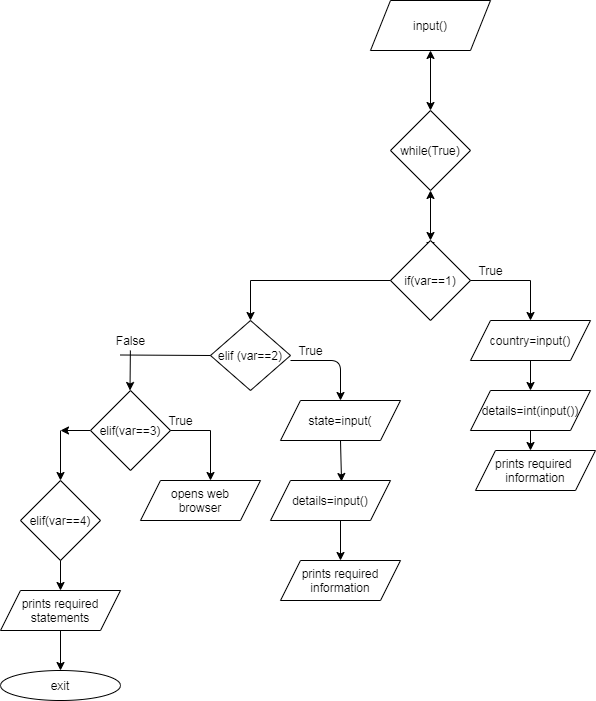

The diagram above was exported from draw.io. Its source (the exported page's mxGraphModel, read from the mxfile embedded in the PNG):
<mxGraphModel dx="1709" dy="482" grid="1" gridSize="10" guides="1" tooltips="1" connect="1" arrows="1" fold="1" page="1" pageScale="1" pageWidth="850" pageHeight="1100" math="0" shadow="0">
  <root>
    <mxCell id="0" />
    <mxCell id="1" parent="0" />
    <mxCell id="c_VPMFxM6HyTBFwQEQwT-2" value="input()" style="shape=parallelogram;perimeter=parallelogramPerimeter;whiteSpace=wrap;html=1;fixedSize=1;" vertex="1" parent="1">
      <mxGeometry x="320" y="40" width="120" height="50" as="geometry" />
    </mxCell>
    <mxCell id="c_VPMFxM6HyTBFwQEQwT-4" value="" style="endArrow=classic;startArrow=classic;html=1;" edge="1" parent="1">
      <mxGeometry width="50" height="50" relative="1" as="geometry">
        <mxPoint x="380" y="150" as="sourcePoint" />
        <mxPoint x="380" y="90" as="targetPoint" />
      </mxGeometry>
    </mxCell>
    <mxCell id="c_VPMFxM6HyTBFwQEQwT-5" value="while(True)" style="rhombus;whiteSpace=wrap;html=1;" vertex="1" parent="1">
      <mxGeometry x="340" y="150" width="80" height="80" as="geometry" />
    </mxCell>
    <mxCell id="c_VPMFxM6HyTBFwQEQwT-9" value="" style="endArrow=classic;startArrow=classic;html=1;" edge="1" parent="1" target="c_VPMFxM6HyTBFwQEQwT-10">
      <mxGeometry width="50" height="50" relative="1" as="geometry">
        <mxPoint x="380" y="290" as="sourcePoint" />
        <mxPoint x="380" y="230" as="targetPoint" />
      </mxGeometry>
    </mxCell>
    <mxCell id="c_VPMFxM6HyTBFwQEQwT-10" value="if(var==1)" style="rhombus;whiteSpace=wrap;html=1;" vertex="1" parent="1">
      <mxGeometry x="340" y="280" width="80" height="80" as="geometry" />
    </mxCell>
    <mxCell id="c_VPMFxM6HyTBFwQEQwT-11" value="" style="endArrow=classic;startArrow=classic;html=1;exitX=0.5;exitY=0;exitDx=0;exitDy=0;" edge="1" parent="1" source="c_VPMFxM6HyTBFwQEQwT-10">
      <mxGeometry width="50" height="50" relative="1" as="geometry">
        <mxPoint x="330" y="280" as="sourcePoint" />
        <mxPoint x="380" y="230" as="targetPoint" />
      </mxGeometry>
    </mxCell>
    <mxCell id="c_VPMFxM6HyTBFwQEQwT-13" value="" style="endArrow=none;html=1;" edge="1" parent="1">
      <mxGeometry width="50" height="50" relative="1" as="geometry">
        <mxPoint x="420" y="320" as="sourcePoint" />
        <mxPoint x="480" y="320" as="targetPoint" />
      </mxGeometry>
    </mxCell>
    <mxCell id="c_VPMFxM6HyTBFwQEQwT-14" value="" style="endArrow=classic;html=1;" edge="1" parent="1" target="c_VPMFxM6HyTBFwQEQwT-15">
      <mxGeometry width="50" height="50" relative="1" as="geometry">
        <mxPoint x="480" y="320" as="sourcePoint" />
        <mxPoint x="480" y="360" as="targetPoint" />
      </mxGeometry>
    </mxCell>
    <mxCell id="c_VPMFxM6HyTBFwQEQwT-15" value="country=input()" style="shape=parallelogram;perimeter=parallelogramPerimeter;whiteSpace=wrap;html=1;fixedSize=1;" vertex="1" parent="1">
      <mxGeometry x="420" y="360" width="120" height="40" as="geometry" />
    </mxCell>
    <mxCell id="c_VPMFxM6HyTBFwQEQwT-16" value="" style="endArrow=classic;html=1;exitX=0.5;exitY=1;exitDx=0;exitDy=0;" edge="1" parent="1" source="c_VPMFxM6HyTBFwQEQwT-15">
      <mxGeometry width="50" height="50" relative="1" as="geometry">
        <mxPoint x="480" y="480" as="sourcePoint" />
        <mxPoint x="480" y="430" as="targetPoint" />
      </mxGeometry>
    </mxCell>
    <mxCell id="c_VPMFxM6HyTBFwQEQwT-17" value="details=int(input())" style="shape=parallelogram;perimeter=parallelogramPerimeter;whiteSpace=wrap;html=1;fixedSize=1;" vertex="1" parent="1">
      <mxGeometry x="420" y="430" width="120" height="40" as="geometry" />
    </mxCell>
    <mxCell id="c_VPMFxM6HyTBFwQEQwT-18" value="" style="endArrow=classic;html=1;exitX=0.5;exitY=1;exitDx=0;exitDy=0;" edge="1" parent="1" source="c_VPMFxM6HyTBFwQEQwT-17">
      <mxGeometry width="50" height="50" relative="1" as="geometry">
        <mxPoint x="480" y="520" as="sourcePoint" />
        <mxPoint x="480" y="490" as="targetPoint" />
      </mxGeometry>
    </mxCell>
    <mxCell id="c_VPMFxM6HyTBFwQEQwT-20" value="True" style="text;html=1;align=center;verticalAlign=middle;resizable=0;points=[];autosize=1;" vertex="1" parent="1">
      <mxGeometry x="420" y="300" width="40" height="20" as="geometry" />
    </mxCell>
    <mxCell id="c_VPMFxM6HyTBFwQEQwT-21" value="" style="endArrow=none;html=1;" edge="1" parent="1">
      <mxGeometry width="50" height="50" relative="1" as="geometry">
        <mxPoint x="200" y="320" as="sourcePoint" />
        <mxPoint x="340" y="320" as="targetPoint" />
      </mxGeometry>
    </mxCell>
    <mxCell id="c_VPMFxM6HyTBFwQEQwT-24" value="elif (var==2)" style="rhombus;whiteSpace=wrap;html=1;" vertex="1" parent="1">
      <mxGeometry x="160" y="360" width="80" height="70" as="geometry" />
    </mxCell>
    <mxCell id="c_VPMFxM6HyTBFwQEQwT-25" value="" style="endArrow=classic;html=1;entryX=0.5;entryY=0;entryDx=0;entryDy=0;" edge="1" parent="1" target="c_VPMFxM6HyTBFwQEQwT-24">
      <mxGeometry width="50" height="50" relative="1" as="geometry">
        <mxPoint x="200" y="320" as="sourcePoint" />
        <mxPoint x="250" y="270" as="targetPoint" />
      </mxGeometry>
    </mxCell>
    <mxCell id="c_VPMFxM6HyTBFwQEQwT-29" value="" style="endArrow=none;html=1;" edge="1" parent="1">
      <mxGeometry width="50" height="50" relative="1" as="geometry">
        <mxPoint x="240" y="400" as="sourcePoint" />
        <mxPoint x="240" y="400" as="targetPoint" />
      </mxGeometry>
    </mxCell>
    <mxCell id="c_VPMFxM6HyTBFwQEQwT-31" value="" style="endArrow=classic;html=1;" edge="1" parent="1">
      <mxGeometry width="50" height="50" relative="1" as="geometry">
        <mxPoint x="240" y="400" as="sourcePoint" />
        <mxPoint x="290" y="440" as="targetPoint" />
        <Array as="points">
          <mxPoint x="290" y="400" />
        </Array>
      </mxGeometry>
    </mxCell>
    <mxCell id="c_VPMFxM6HyTBFwQEQwT-32" value="True" style="text;html=1;align=center;verticalAlign=middle;resizable=0;points=[];autosize=1;" vertex="1" parent="1">
      <mxGeometry x="240" y="380" width="40" height="20" as="geometry" />
    </mxCell>
    <mxCell id="c_VPMFxM6HyTBFwQEQwT-35" value="state=input(" style="shape=parallelogram;perimeter=parallelogramPerimeter;whiteSpace=wrap;html=1;fixedSize=1;" vertex="1" parent="1">
      <mxGeometry x="230" y="440" width="120" height="40" as="geometry" />
    </mxCell>
    <mxCell id="c_VPMFxM6HyTBFwQEQwT-36" value="details=input()" style="shape=parallelogram;perimeter=parallelogramPerimeter;whiteSpace=wrap;html=1;fixedSize=1;" vertex="1" parent="1">
      <mxGeometry x="220" y="520" width="120" height="40" as="geometry" />
    </mxCell>
    <mxCell id="c_VPMFxM6HyTBFwQEQwT-37" value="" style="endArrow=classic;html=1;entryX=0.592;entryY=0.025;entryDx=0;entryDy=0;entryPerimeter=0;" edge="1" parent="1" target="c_VPMFxM6HyTBFwQEQwT-36">
      <mxGeometry width="50" height="50" relative="1" as="geometry">
        <mxPoint x="290" y="480" as="sourcePoint" />
        <mxPoint x="340" y="430" as="targetPoint" />
      </mxGeometry>
    </mxCell>
    <mxCell id="c_VPMFxM6HyTBFwQEQwT-38" value="" style="endArrow=classic;html=1;" edge="1" parent="1" target="c_VPMFxM6HyTBFwQEQwT-39">
      <mxGeometry width="50" height="50" relative="1" as="geometry">
        <mxPoint x="290" y="560" as="sourcePoint" />
        <mxPoint x="290" y="600" as="targetPoint" />
      </mxGeometry>
    </mxCell>
    <mxCell id="c_VPMFxM6HyTBFwQEQwT-39" value="prints required information" style="shape=parallelogram;perimeter=parallelogramPerimeter;whiteSpace=wrap;html=1;fixedSize=1;" vertex="1" parent="1">
      <mxGeometry x="230" y="600" width="120" height="40" as="geometry" />
    </mxCell>
    <mxCell id="c_VPMFxM6HyTBFwQEQwT-40" value="prints required&amp;nbsp;&lt;br&gt;information" style="shape=parallelogram;perimeter=parallelogramPerimeter;whiteSpace=wrap;html=1;fixedSize=1;" vertex="1" parent="1">
      <mxGeometry x="425" y="490" width="120" height="40" as="geometry" />
    </mxCell>
    <mxCell id="c_VPMFxM6HyTBFwQEQwT-43" value="" style="endArrow=none;html=1;entryX=0;entryY=0.5;entryDx=0;entryDy=0;" edge="1" parent="1" target="c_VPMFxM6HyTBFwQEQwT-24">
      <mxGeometry width="50" height="50" relative="1" as="geometry">
        <mxPoint x="70" y="394.5" as="sourcePoint" />
        <mxPoint x="120" y="394.5" as="targetPoint" />
      </mxGeometry>
    </mxCell>
    <mxCell id="c_VPMFxM6HyTBFwQEQwT-45" value="" style="endArrow=classic;html=1;" edge="1" parent="1" source="c_VPMFxM6HyTBFwQEQwT-44">
      <mxGeometry width="50" height="50" relative="1" as="geometry">
        <mxPoint x="79.5" y="390" as="sourcePoint" />
        <mxPoint x="79.5" y="430" as="targetPoint" />
      </mxGeometry>
    </mxCell>
    <mxCell id="c_VPMFxM6HyTBFwQEQwT-52" style="edgeStyle=orthogonalEdgeStyle;rounded=0;orthogonalLoop=1;jettySize=auto;html=1;" edge="1" parent="1" source="c_VPMFxM6HyTBFwQEQwT-46">
      <mxGeometry relative="1" as="geometry">
        <mxPoint x="10" y="470" as="targetPoint" />
      </mxGeometry>
    </mxCell>
    <mxCell id="c_VPMFxM6HyTBFwQEQwT-46" value="elif(var==3)" style="rhombus;whiteSpace=wrap;html=1;" vertex="1" parent="1">
      <mxGeometry x="40" y="430" width="80" height="80" as="geometry" />
    </mxCell>
    <mxCell id="c_VPMFxM6HyTBFwQEQwT-44" value="False" style="text;html=1;align=center;verticalAlign=middle;resizable=0;points=[];autosize=1;" vertex="1" parent="1">
      <mxGeometry x="60" y="370" width="40" height="20" as="geometry" />
    </mxCell>
    <mxCell id="c_VPMFxM6HyTBFwQEQwT-47" value="" style="endArrow=classic;html=1;" edge="1" parent="1" target="c_VPMFxM6HyTBFwQEQwT-44">
      <mxGeometry width="50" height="50" relative="1" as="geometry">
        <mxPoint x="79.5" y="390" as="sourcePoint" />
        <mxPoint x="79.5" y="430" as="targetPoint" />
      </mxGeometry>
    </mxCell>
    <mxCell id="c_VPMFxM6HyTBFwQEQwT-48" value="" style="endArrow=none;html=1;" edge="1" parent="1">
      <mxGeometry width="50" height="50" relative="1" as="geometry">
        <mxPoint x="120" y="470" as="sourcePoint" />
        <mxPoint x="160" y="470" as="targetPoint" />
      </mxGeometry>
    </mxCell>
    <mxCell id="c_VPMFxM6HyTBFwQEQwT-49" value="" style="endArrow=classic;html=1;" edge="1" parent="1">
      <mxGeometry width="50" height="50" relative="1" as="geometry">
        <mxPoint x="160" y="470" as="sourcePoint" />
        <mxPoint x="160" y="520" as="targetPoint" />
      </mxGeometry>
    </mxCell>
    <mxCell id="c_VPMFxM6HyTBFwQEQwT-50" value="True" style="text;html=1;align=center;verticalAlign=middle;resizable=0;points=[];autosize=1;" vertex="1" parent="1">
      <mxGeometry x="110" y="450" width="40" height="20" as="geometry" />
    </mxCell>
    <mxCell id="c_VPMFxM6HyTBFwQEQwT-51" value="opens web&lt;br&gt;browser" style="shape=parallelogram;perimeter=parallelogramPerimeter;whiteSpace=wrap;html=1;fixedSize=1;" vertex="1" parent="1">
      <mxGeometry x="90" y="520" width="120" height="40" as="geometry" />
    </mxCell>
    <mxCell id="c_VPMFxM6HyTBFwQEQwT-55" value="" style="endArrow=classic;html=1;" edge="1" parent="1" target="c_VPMFxM6HyTBFwQEQwT-56">
      <mxGeometry width="50" height="50" relative="1" as="geometry">
        <mxPoint x="10" y="470" as="sourcePoint" />
        <mxPoint x="10" y="530" as="targetPoint" />
      </mxGeometry>
    </mxCell>
    <mxCell id="c_VPMFxM6HyTBFwQEQwT-56" value="elif(var==4)" style="rhombus;whiteSpace=wrap;html=1;" vertex="1" parent="1">
      <mxGeometry x="-30" y="520" width="80" height="80" as="geometry" />
    </mxCell>
    <mxCell id="c_VPMFxM6HyTBFwQEQwT-57" value="" style="endArrow=classic;html=1;" edge="1" parent="1" target="c_VPMFxM6HyTBFwQEQwT-58">
      <mxGeometry width="50" height="50" relative="1" as="geometry">
        <mxPoint x="10" y="600" as="sourcePoint" />
        <mxPoint x="10" y="630" as="targetPoint" />
      </mxGeometry>
    </mxCell>
    <mxCell id="c_VPMFxM6HyTBFwQEQwT-58" value="prints required statements" style="shape=parallelogram;perimeter=parallelogramPerimeter;whiteSpace=wrap;html=1;fixedSize=1;" vertex="1" parent="1">
      <mxGeometry x="-50" y="630" width="120" height="40" as="geometry" />
    </mxCell>
    <mxCell id="c_VPMFxM6HyTBFwQEQwT-60" value="" style="endArrow=classic;html=1;" edge="1" parent="1">
      <mxGeometry width="50" height="50" relative="1" as="geometry">
        <mxPoint x="10" y="670" as="sourcePoint" />
        <mxPoint x="10" y="710" as="targetPoint" />
      </mxGeometry>
    </mxCell>
    <mxCell id="c_VPMFxM6HyTBFwQEQwT-61" value="exit" style="ellipse;whiteSpace=wrap;html=1;" vertex="1" parent="1">
      <mxGeometry x="-50" y="710" width="120" height="30" as="geometry" />
    </mxCell>
  </root>
</mxGraphModel>